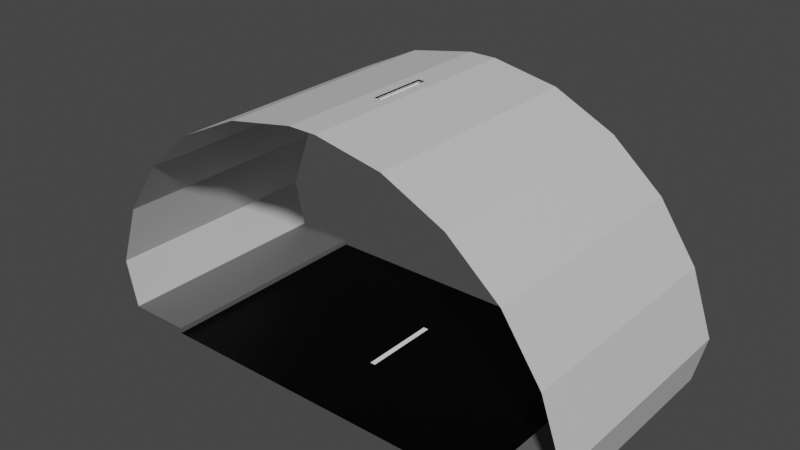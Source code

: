 # Source: tunnel.blend  (saved by Blender 2.80.75; exported with 4.5.12 LTS)
import bpy
from mathutils import Matrix  # noqa: F401  (used for matrix-valued properties, if any)

bpy.ops.wm.read_factory_settings(use_empty=True)
scene = bpy.context.scene
scene.name = 'Scene'

# ---- collections
col_collection = bpy.data.collections.new('Collection'); scene.collection.children.link(col_collection)

# ---- images (referenced by path relative to the original .blend; pixels are not part of the script)
import os
ASSET_DIR = os.environ.get("B2B_ASSET_DIR", "")  # directory of the original .blend (textures are referenced by path, not embedded)
HERE = os.path.dirname(os.path.abspath(__file__))  # packed textures are extracted next to this script under _unpacked/

def load_image(name, relpath, width, height, colorspace="sRGB"):
    """Load a texture the original file referenced (path relative to the .blend, or extracted next to this script)."""
    p = next((c for c in (os.path.join(HERE, relpath), os.path.join(ASSET_DIR, relpath)) if relpath and os.path.exists(c)), "")
    if p:
        img = bpy.data.images.load(p, check_existing=True)
        img.name = name
    else:  # same state as the original file: an image datablock whose file is absent (Cycles renders it pink)
        img = bpy.data.images.new(name, width, height)
        img.source = "FILE"
        img.filepath = "//" + (relpath or name)
    img.colorspace_settings.name = colorspace
    return img
img_road = load_image('Road', 'tunnel_00.png', 1024, 1024, 'sRGB')

# ---- materials (node trees are filled in below, after node groups)
mat_material_001 = bpy.data.materials.new('Material.001')
mat_material_002 = bpy.data.materials.new('Material.002')
mat_material_003 = bpy.data.materials.new('Material.003')
mat_material = bpy.data.materials.new('Material')

# ---- material node trees
mat_material_001.use_nodes = True; mat_material_001.node_tree.nodes.clear()
_N = mat_material_001.node_tree.nodes; _L = mat_material_001.node_tree.links
n0 = _N.new('ShaderNodeOutputMaterial'); n0.name = 'Material Output'; n0.location = (300, 300)
n1 = _N.new('ShaderNodeBsdfPrincipled'); n1.name = 'Principled BSDF'; n1.location = (10, 300)
n1.distribution = 'GGX'
n1.subsurface_method = 'BURLEY'
n1.inputs[0].default_value = (1.0, 1.0, 1.0, 1.0)
n1.inputs[3].default_value = 1.45
n1.inputs[27].default_value = (0.0, 0.0, 0.0, 1.0)
n1.inputs[28].default_value = 1.0
n2 = _N.new('ShaderNodeTexImage'); n2.name = 'Image Texture'; n2.location = (-4, 597)
n2.image = img_road
_L.new(n1.outputs[0], n0.inputs[0])
n0.is_active_output = True
mat_material_002.use_nodes = True; mat_material_002.node_tree.nodes.clear()
_N = mat_material_002.node_tree.nodes; _L = mat_material_002.node_tree.links
n0 = _N.new('ShaderNodeOutputMaterial'); n0.name = 'Material Output'; n0.location = (300, 300)
n1 = _N.new('ShaderNodeBsdfPrincipled'); n1.name = 'Principled BSDF'; n1.location = (10, 300)
n1.distribution = 'GGX'
n1.subsurface_method = 'BURLEY'
n1.inputs[0].default_value = (0.0, 0.0, 0.0, 1.0)
n1.inputs[3].default_value = 1.45
n1.inputs[13].default_value = 0.1261
n1.inputs[27].default_value = (0.0, 0.0, 0.0, 1.0)
n1.inputs[28].default_value = 1.0
n2 = _N.new('ShaderNodeTexImage'); n2.name = 'Image Texture'; n2.location = (24, 586)
n2.image = img_road
_L.new(n1.outputs[0], n0.inputs[0])
n0.is_active_output = True
mat_material_003.use_nodes = True; mat_material_003.node_tree.nodes.clear()
_N = mat_material_003.node_tree.nodes; _L = mat_material_003.node_tree.links
n0 = _N.new('ShaderNodeOutputMaterial'); n0.name = 'Material Output'; n0.location = (300, 300)
n1 = _N.new('ShaderNodeBsdfPrincipled'); n1.name = 'Principled BSDF'; n1.location = (10, 300)
n1.distribution = 'GGX'
n1.subsurface_method = 'BURLEY'
n1.inputs[0].default_value = (0.1195, 0.1195, 0.1195, 1.0)
n1.inputs[3].default_value = 1.45
n1.inputs[27].default_value = (0.0, 0.0, 0.0, 1.0)
n1.inputs[28].default_value = 1.0
n2 = _N.new('ShaderNodeTexImage'); n2.name = 'Image Texture'; n2.location = (20, 595)
n2.image = img_road
_L.new(n1.outputs[0], n0.inputs[0])
n0.is_active_output = True
mat_material.use_nodes = True; mat_material.node_tree.nodes.clear()
_N = mat_material.node_tree.nodes; _L = mat_material.node_tree.links
n0 = _N.new('ShaderNodeOutputMaterial'); n0.name = 'Material Output'; n0.location = (300, 300)
n1 = _N.new('ShaderNodeTexImage'); n1.name = 'Image Texture'; n1.location = (-13, 595)
n1.image = img_road
n2 = _N.new('ShaderNodeBsdfPrincipled'); n2.name = 'Principled BSDF'; n2.location = (10, 300)
n2.distribution = 'GGX'
n2.subsurface_method = 'BURLEY'
n2.inputs[0].default_value = (0.65, 0.65, 0.65, 1.0)
n2.inputs[3].default_value = 1.45
n2.inputs[27].default_value = (0.0, 0.0, 0.0, 1.0)
n2.inputs[28].default_value = 1.0
_L.new(n2.outputs[0], n0.inputs[0])
n0.is_active_output = True

# ---- world
world_world = bpy.data.worlds.new('World'); scene.world = world_world
world_world.use_nodes = True; world_world.node_tree.nodes.clear()
_N = world_world.node_tree.nodes; _L = world_world.node_tree.links
n0 = _N.new('ShaderNodeOutputWorld'); n0.name = 'World Output'; n0.location = (300, 300)
n1 = _N.new('ShaderNodeBackground'); n1.name = 'Background'; n1.location = (10, 300)
n1.inputs[0].default_value = (0.05088, 0.05088, 0.05088, 1.0)
_L.new(n1.outputs[0], n0.inputs[0])
n0.is_active_output = True
world_world.color = (0.05088, 0.05088, 0.05088)
world_world.use_sun_shadow = False
world_world.sun_shadow_jitter_overblur = 0.0

# ---- meshes
me_plane = bpy.data.meshes.new('Plane')
me_plane.from_pydata([(3.353, 0.0, -1.863e-09), (0.05, 0.0, -1.863e-09), (3.353, 0.0, 0.1), (4.572, 0.0, 0.1), (0.05, 1.5, -1.863e-09), (3.353, 1.5, -1.863e-09), (3.353, 1.5, 0.1), (4.572, 1.5, 0.1), (3.353, 4.5, -1.863e-09), (0.05, 4.5, -1.863e-09), (3.353, 4.5, 0.1), (4.572, 4.5, 0.1), (0.05, 3.0, -1.863e-09), (3.353, 3.0, -1.863e-09), (3.353, 3.0, 0.1), (4.572, 3.0, 0.1), (4.787, -1.22e-07, 1.008), (4.787, 1.5, 1.008), (4.787, 4.5, 1.008), (4.787, 3.0, 1.008), (4.363, -2.839e-07, 2.213), (4.363, 1.5, 2.213), (4.363, 4.5, 2.213), (4.363, 3.0, 2.213), (3.641, -4.254e-07, 3.266), (3.641, 1.5, 3.266), (3.641, 4.5, 3.266), (3.641, 3.0, 3.266), (2.672, -5.371e-07, 4.098), (2.672, 1.5, 4.098), (2.672, 4.5, 4.098), (2.672, 3.0, 4.098), (1.52, -6.113e-07, 4.65), (1.52, 1.5, 4.65), (1.52, 4.5, 4.65), (1.52, 3.0, 4.65), (0.2652, -6.429e-07, 4.885), (0.06788, 1.697, 4.885), (0.2652, 4.5, 4.885), (0.06788, 2.803, 4.885), (-3.353, 0.0, -1.863e-09), (-0.05, 0.0, -1.863e-09), (-3.353, 0.0, 0.1), (-4.572, 0.0, 0.1), (-0.05, 1.5, -1.863e-09), (-3.353, 1.5, -1.863e-09), (-3.353, 1.5, 0.1), (-4.572, 1.5, 0.1), (-3.353, 4.5, -1.863e-09), (-0.05, 4.5, -1.863e-09), (-3.353, 4.5, 0.1), (-4.572, 4.5, 0.1), (-0.05, 3.0, -1.863e-09), (-3.353, 3.0, -1.863e-09), (-3.353, 3.0, 0.1), (-4.572, 3.0, 0.1), (-4.787, -1.22e-07, 1.008), (-4.787, 1.5, 1.008), (-4.787, 4.5, 1.008), (-4.787, 3.0, 1.008), (-4.363, -2.839e-07, 2.213), (-4.363, 1.5, 2.213), (-4.363, 4.5, 2.213), (-4.363, 3.0, 2.213), (-3.641, -4.254e-07, 3.266), (-3.641, 1.5, 3.266), (-3.641, 4.5, 3.266), (-3.641, 3.0, 3.266), (-2.672, -5.371e-07, 4.098), (-2.672, 1.5, 4.098), (-2.672, 4.5, 4.098), (-2.672, 3.0, 4.098), (-1.52, -6.113e-07, 4.65), (-1.52, 1.5, 4.65), (-1.52, 4.5, 4.65), (-1.52, 3.0, 4.65), (-0.2652, -6.429e-07, 4.885), (-0.06788, 1.697, 4.885), (-0.2652, 4.5, 4.885), (-0.06788, 2.803, 4.885), (0.2652, 3.0, 4.885), (0.2652, 1.5, 4.885), (-0.2652, 3.0, 4.885), (-0.2652, 1.5, 4.885), (0.06788, 2.803, 4.859), (0.06788, 1.697, 4.859), (-0.06788, 2.803, 4.859), (-0.06788, 1.697, 4.859), (0.1115, 3.158, 4.841), (0.1115, 1.342, 4.841), (-0.1115, 3.158, 4.841), (-0.1115, 1.342, 4.841), (0.1115, 3.158, 4.761), (0.1115, 1.342, 4.761), (-0.1115, 3.158, 4.761), (-0.1115, 1.342, 4.761)], [], [(5, 0, 2, 6), (6, 2, 3, 7), (1, 0, 5, 4), (12, 4, 5, 13), (7, 15, 14, 6), (13, 14, 10, 8), (14, 15, 11, 10), (9, 12, 13, 8), (6, 14, 13, 5), (15, 7, 17, 19), (11, 15, 19, 18), (7, 3, 16, 17), (19, 17, 21, 23), (18, 19, 23, 22), (17, 16, 20, 21), (23, 21, 25, 27), (22, 23, 27, 26), (21, 20, 24, 25), (27, 25, 29, 31), (26, 27, 31, 30), (25, 24, 28, 29), (31, 29, 33, 35), (30, 31, 35, 34), (29, 28, 32, 33), (35, 33, 81, 80), (34, 35, 80, 38), (33, 32, 36, 81), (45, 46, 42, 40), (46, 47, 43, 42), (41, 44, 45, 40), (52, 53, 45, 44), (47, 46, 54, 55), (53, 48, 50, 54), (54, 50, 51, 55), (49, 48, 53, 52), (46, 45, 53, 54), (55, 59, 57, 47), (51, 58, 59, 55), (47, 57, 56, 43), (59, 63, 61, 57), (58, 62, 63, 59), (57, 61, 60, 56), (63, 67, 65, 61), (62, 66, 67, 63), (61, 65, 64, 60), (67, 71, 69, 65), (66, 70, 71, 67), (65, 69, 68, 64), (71, 75, 73, 69), (70, 74, 75, 71), (69, 73, 72, 68), (75, 82, 83, 73), (74, 78, 82, 75), (73, 83, 76, 72), (4, 12, 52, 44), (4, 44, 41, 1), (12, 9, 49, 52), (37, 77, 87, 85), (80, 82, 78, 38), (81, 36, 76, 83), (37, 39, 80, 81), (79, 77, 83, 82), (39, 79, 82, 80), (77, 37, 81, 83), (86, 84, 88, 90), (77, 79, 86, 87), (79, 39, 84, 86), (39, 37, 85, 84), (90, 88, 92, 94), (84, 85, 89, 88), (85, 87, 91, 89), (87, 86, 90, 91), (93, 95, 94, 92), (88, 89, 93, 92), (89, 91, 95, 93), (91, 90, 94, 95)])
me_plane.polygons.foreach_set('material_index', [2, 2, 1, 1, 2, 2, 2, 1, 2, 3, 3, 3, 3, 3, 3, 3, 3, 3, 3, 3, 3, 3, 3, 3, 3, 3, 3, 2, 2, 1, 1, 2, 2, 2, 1, 2, 3, 3, 3, 3, 3, 3, 3, 3, 3, 3, 3, 3, 3, 3, 3, 3, 3, 3, 0, 1, 1, 1, 3, 3, 3, 3, 3, 3, 0, 1, 1, 1, 0, 0, 0, 0, 0, 0, 0, 0])
_uv = me_plane.uv_layers.new(name='UVMap')
_uv.uv.foreach_set('vector', [0.6265, 0.8969, 0.7485, 0.8969, 0.7485, 0.8921, 0.6265, 0.8921, 0.7485, 0.6265, 0.6265, 0.6265, 0.6265, 0.7485, 0.7485, 0.7485, 0.3735, 0.2485, 0.3735, 0.001502, 0.2515, 0.001502, 0.2515, 0.2485, 0.2485, 0.4985, 0.2485, 0.3765, 0.001502, 0.3765, 0.001502, 0.4985, 0.6235, 0.2515, 0.5015, 0.2515, 0.5015, 0.3735, 0.6235, 0.3735, 0.9282, 0.5015, 0.9234, 0.5015, 0.9234, 0.6235, 0.9282, 0.6235, 0.2485, 0.1265, 0.1265, 0.1265, 0.1265, 0.2485, 0.2485, 0.2485, 0.4985, 0.4985, 0.4985, 0.3765, 0.2515, 0.3765, 0.2515, 0.4985, 0.9204, 0.8735, 0.9204, 0.7515, 0.9156, 0.7515, 0.9156, 0.8735, 0.4985, 0.2515, 0.3765, 0.2515, 0.3765, 0.3735, 0.4985, 0.3735, 0.6235, 0.001502, 0.5015, 0.001502, 0.5015, 0.1235, 0.6235, 0.1235, 0.1235, 0.5015, 0.001502, 0.5015, 0.001502, 0.6235, 0.1235, 0.6235, 0.2485, 0.5015, 0.1265, 0.5015, 0.1265, 0.6235, 0.2485, 0.6235, 0.6235, 0.1265, 0.5015, 0.1265, 0.5015, 0.2485, 0.6235, 0.2485, 0.3735, 0.5015, 0.2515, 0.5015, 0.2515, 0.6235, 0.3735, 0.6235, 0.8735, 0.001502, 0.7515, 0.001502, 0.7515, 0.1235, 0.8735, 0.1235, 0.6235, 0.3765, 0.5015, 0.3765, 0.5015, 0.4985, 0.6235, 0.4985, 0.4985, 0.5015, 0.3765, 0.5015, 0.3765, 0.6235, 0.4985, 0.6235, 0.6235, 0.5015, 0.5015, 0.5015, 0.5015, 0.6235, 0.6235, 0.6235, 0.7485, 0.001502, 0.6265, 0.001502, 0.6265, 0.1235, 0.7485, 0.1235, 0.1235, 0.6265, 0.001502, 0.6265, 0.001502, 0.7485, 0.1235, 0.7485, 0.2485, 0.6265, 0.1265, 0.6265, 0.1265, 0.7485, 0.2485, 0.7485, 0.7485, 0.1265, 0.6265, 0.1265, 0.6265, 0.2485, 0.7485, 0.2485, 0.3735, 0.6265, 0.2515, 0.6265, 0.2515, 0.7485, 0.3735, 0.7485, 0.7485, 0.2515, 0.6265, 0.2515, 0.6265, 0.3735, 0.7485, 0.3735, 0.4985, 0.6265, 0.3765, 0.6265, 0.3765, 0.7485, 0.4985, 0.7485, 0.7485, 0.3765, 0.6265, 0.3765, 0.6265, 0.4985, 0.7485, 0.4985, 0.4985, 0.9126, 0.4985, 0.9078, 0.3765, 0.9078, 0.3765, 0.9126, 0.6235, 0.6265, 0.5015, 0.6265, 0.5015, 0.7485, 0.6235, 0.7485, 0.1235, 0.1265, 0.001502, 0.1265, 0.001502, 0.3735, 0.1235, 0.3735, 0.1265, 0.3735, 0.3735, 0.3735, 0.3735, 0.2515, 0.1265, 0.2515, 0.1235, 0.7515, 0.001502, 0.7515, 0.001502, 0.8735, 0.1235, 0.8735, 0.9204, 0.6235, 0.9204, 0.5015, 0.9156, 0.5015, 0.9156, 0.6235, 0.2485, 0.7515, 0.1265, 0.7515, 0.1265, 0.8735, 0.2485, 0.8735, 0.001502, 0.1235, 0.2485, 0.1235, 0.2485, 0.001502, 0.001502, 0.001502, 0.9282, 0.7515, 0.9234, 0.7515, 0.9234, 0.8735, 0.9282, 0.8735, 0.8735, 0.2515, 0.7515, 0.2515, 0.7515, 0.3735, 0.8735, 0.3735, 0.8735, 0.3765, 0.7515, 0.3765, 0.7515, 0.4985, 0.8735, 0.4985, 0.6235, 0.7515, 0.5015, 0.7515, 0.5015, 0.8735, 0.6235, 0.8735, 0.8735, 0.5015, 0.7515, 0.5015, 0.7515, 0.6235, 0.8735, 0.6235, 0.7485, 0.7515, 0.6265, 0.7515, 0.6265, 0.8735, 0.7485, 0.8735, 0.8735, 0.6265, 0.7515, 0.6265, 0.7515, 0.7485, 0.8735, 0.7485, 0.8735, 0.7515, 0.7515, 0.7515, 0.7515, 0.8735, 0.8735, 0.8735, 0.1235, 0.8765, 0.001502, 0.8765, 0.001502, 0.9985, 0.1235, 0.9985, 0.9985, 0.001502, 0.8765, 0.001502, 0.8765, 0.1235, 0.9985, 0.1235, 0.2485, 0.8765, 0.1265, 0.8765, 0.1265, 0.9985, 0.2485, 0.9985, 0.9985, 0.1265, 0.8765, 0.1265, 0.8765, 0.2485, 0.9985, 0.2485, 0.9985, 0.2515, 0.8765, 0.2515, 0.8765, 0.3735, 0.9985, 0.3735, 0.4985, 0.7515, 0.3765, 0.7515, 0.3765, 0.8735, 0.4985, 0.8735, 0.3735, 0.7515, 0.2515, 0.7515, 0.2515, 0.8735, 0.3735, 0.8735, 0.8735, 0.1265, 0.7515, 0.1265, 0.7515, 0.2485, 0.8735, 0.2485, 0.7485, 0.5015, 0.6265, 0.5015, 0.6265, 0.6235, 0.7485, 0.6235, 0.4985, 0.1265, 0.3765, 0.1265, 0.3765, 0.2485, 0.4985, 0.2485, 0.4985, 0.001502, 0.3765, 0.001502, 0.3765, 0.1235, 0.4985, 0.1235, 0.7515, 0.8891, 0.8735, 0.8891, 0.8735, 0.8843, 0.7515, 0.8843, 0.9126, 0.5015, 0.9078, 0.5015, 0.9078, 0.6235, 0.9126, 0.6235, 0.6265, 0.8891, 0.7485, 0.8891, 0.7485, 0.8843, 0.6265, 0.8843, 0.8579, 0.9047, 0.8579, 0.8921, 0.8531, 0.8921, 0.8531, 0.9047, 0.936, 0.6265, 0.8765, 0.6265, 0.8765, 0.7485, 0.936, 0.7485, 0.2515, 0.936, 0.3735, 0.936, 0.3735, 0.8765, 0.2515, 0.8765, 0.936, 0.4985, 0.936, 0.3765, 0.9078, 0.3765, 0.9078, 0.4985, 0.3765, 0.9047, 0.4985, 0.9047, 0.4985, 0.8765, 0.3765, 0.8765, 0.9047, 0.8765, 0.8765, 0.8765, 0.8765, 0.9047, 0.9047, 0.9047, 0.7797, 0.8921, 0.7515, 0.8921, 0.7515, 0.9204, 0.7797, 0.9204, 0.811, 0.8921, 0.7984, 0.8921, 0.7984, 0.9204, 0.811, 0.9204, 0.9126, 0.8735, 0.9126, 0.7515, 0.9078, 0.7515, 0.9078, 0.8735, 0.8501, 0.9047, 0.8501, 0.8921, 0.8453, 0.8921, 0.8453, 0.9047, 0.6265, 0.9047, 0.7485, 0.9047, 0.7485, 0.8999, 0.6265, 0.8999, 0.814, 0.9047, 0.8422, 0.9047, 0.8422, 0.8999, 0.814, 0.8999, 0.9047, 0.8735, 0.9047, 0.7515, 0.8765, 0.7515, 0.8765, 0.8735, 0.7954, 0.8921, 0.7828, 0.8921, 0.7828, 0.9204, 0.7954, 0.9204, 0.5015, 0.9047, 0.6235, 0.9047, 0.6235, 0.8765, 0.5015, 0.8765, 0.9047, 0.3765, 0.8765, 0.3765, 0.8765, 0.6235, 0.9047, 0.6235, 0.6265, 0.8813, 0.8735, 0.8813, 0.8735, 0.8765, 0.6265, 0.8765, 0.814, 0.8969, 0.8422, 0.8969, 0.8422, 0.8921, 0.814, 0.8921, 0.9438, 0.6235, 0.9438, 0.3765, 0.939, 0.3765, 0.939, 0.6235])
me_plane.materials.append(mat_material_001)
me_plane.materials.append(mat_material_002)
me_plane.materials.append(mat_material_003)
me_plane.materials.append(mat_material)
me_plane.use_remesh_preserve_volume = False
me_plane.use_remesh_preserve_attributes = False
me_plane.use_mirror_vertex_groups = False
me_plane.update()

# ---- objects
ob_plane = bpy.data.objects.new('Plane', me_plane)

# ---- transforms, parenting, visibility, modifiers, constraints
ob_plane.location = (0.0, 0.0, 0.0)
ob_plane.lineart.crease_threshold = 0.0

# ---- collection membership
col_collection.objects.link(ob_plane)

# ---- scene / render settings (as saved in the file)
scene.frame_start = 1; scene.frame_end = 10000; scene.frame_set(0)
scene.render.engine = 'CYCLES'
scene.render.image_settings.file_format = 'FFMPEG'
scene.render.image_settings.color_mode = 'RGB'
scene.render.image_settings.compression = 0
scene.render.fps = 3
scene.render.fps_base = 0.1
scene.cycles.use_denoising = False
scene.cycles.samples = 128
scene.cycles.sampling_pattern = 'TABULATED_SOBOL'
scene.cycles.use_adaptive_sampling = False
scene.cycles.use_light_tree = False
scene.view_settings.view_transform = 'Filmic'
bpy.context.view_layer.update()

# ---- added for rendering (the .blend has no active camera and no usable light): camera, sun
cam_auto = bpy.data.cameras.new('AutoCamera')
cam_auto.lens = 50.0
cam_auto.sensor_width = 36.0
cam_auto.clip_end = 1000.0
ob_auto_camera = bpy.data.objects.new('AutoCamera', cam_auto)
scene.collection.objects.link(ob_auto_camera)
ob_auto_camera.location = (10.7805, -10.6866, 11.0667)
ob_auto_camera.rotation_euler = (1.09748, -7.21219e-08, 0.694738)
scene.camera = ob_auto_camera
light_auto_sun = bpy.data.lights.new('AutoSun', 'SUN')
light_auto_sun.energy = 3.0
light_auto_sun.angle = 0.0523599
ob_auto_sun = bpy.data.objects.new('AutoSun', light_auto_sun)
scene.collection.objects.link(ob_auto_sun)
ob_auto_sun.rotation_euler = (0.872665, 0.174533, 0.523599)
bpy.context.view_layer.update()
